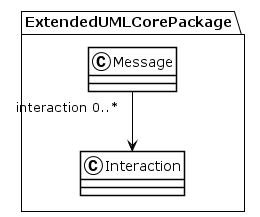

The diagram above was rendered by PlantUML. Its source (embedded in the PNG):
@startuml
!theme plain
package ExtendedUMLCorePackage {
class Message {
}
Message "interaction 0..*" --> Interaction
class Interaction {
}
}
@enduml